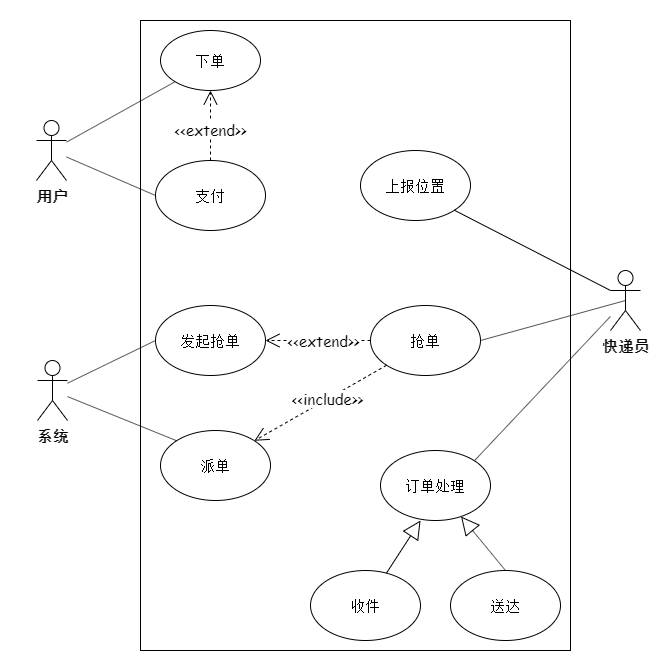

The diagram above was exported from draw.io. Its source (the exported page's mxGraphModel, read from the mxfile embedded in the PNG):
<mxGraphModel dx="804" dy="781" grid="1" gridSize="10" guides="1" tooltips="1" connect="1" arrows="1" fold="1" page="1" pageScale="1" pageWidth="850" pageHeight="1100" math="0" shadow="0">
  <root>
    <mxCell id="0" />
    <mxCell id="1" parent="0" />
    <mxCell id="32" value="" style="rounded=0;whiteSpace=wrap;html=1;fontFamily=Comic Sans MS;fontSize=15;strokeColor=none;" parent="1" vertex="1">
      <mxGeometry x="70" y="50" width="670" height="670" as="geometry" />
    </mxCell>
    <mxCell id="31" value="" style="rounded=0;whiteSpace=wrap;html=1;fontFamily=Comic Sans MS;fontSize=15;" parent="1" vertex="1">
      <mxGeometry x="210" y="70" width="430" height="630" as="geometry" />
    </mxCell>
    <mxCell id="2" value="用户&lt;br style=&quot;font-size: 15px;&quot;&gt;" style="shape=umlActor;verticalLabelPosition=bottom;labelBackgroundColor=#ffffff;verticalAlign=top;html=1;fontFamily=Comic Sans MS;fontSize=15;fontStyle=1" parent="1" vertex="1">
      <mxGeometry x="106" y="170" width="30" height="60" as="geometry" />
    </mxCell>
    <mxCell id="3" value="系统" style="shape=umlActor;verticalLabelPosition=bottom;labelBackgroundColor=#ffffff;verticalAlign=top;html=1;fontFamily=Comic Sans MS;fontSize=15;fontStyle=1" parent="1" vertex="1">
      <mxGeometry x="107" y="410" width="30" height="60" as="geometry" />
    </mxCell>
    <mxCell id="4" value="快递员&lt;br style=&quot;font-size: 15px;&quot;&gt;" style="shape=umlActor;verticalLabelPosition=bottom;labelBackgroundColor=#ffffff;verticalAlign=top;html=1;fontFamily=Comic Sans MS;fontSize=15;fontStyle=1" parent="1" vertex="1">
      <mxGeometry x="680" y="320" width="30" height="60" as="geometry" />
    </mxCell>
    <mxCell id="6" value="下单" style="ellipse;whiteSpace=wrap;html=1;fontFamily=Comic Sans MS;fontSize=15;" parent="1" vertex="1">
      <mxGeometry x="230" y="80" width="100" height="60" as="geometry" />
    </mxCell>
    <mxCell id="7" value="支付" style="ellipse;whiteSpace=wrap;html=1;fontFamily=Comic Sans MS;fontSize=15;" parent="1" vertex="1">
      <mxGeometry x="225" y="210" width="110" height="70" as="geometry" />
    </mxCell>
    <mxCell id="9" value="&amp;lt;&amp;lt;extend&amp;gt;&amp;gt;&lt;br style=&quot;font-size: 15px;&quot;&gt;" style="endArrow=open;endSize=12;dashed=1;html=1;exitX=0.5;exitY=0;exitDx=0;exitDy=0;entryX=0.5;entryY=1;entryDx=0;entryDy=0;fontFamily=Comic Sans MS;fontSize=15;" parent="1" source="7" target="6" edge="1">
      <mxGeometry x="-0.1111" width="160" relative="1" as="geometry">
        <mxPoint x="400" y="340" as="sourcePoint" />
        <mxPoint x="560" y="340" as="targetPoint" />
        <mxPoint as="offset" />
      </mxGeometry>
    </mxCell>
    <mxCell id="11" value="发起抢单" style="ellipse;whiteSpace=wrap;html=1;fontFamily=Comic Sans MS;fontSize=15;" parent="1" vertex="1">
      <mxGeometry x="225" y="355" width="110" height="70" as="geometry" />
    </mxCell>
    <mxCell id="12" value="抢单" style="ellipse;whiteSpace=wrap;html=1;fontFamily=Comic Sans MS;fontSize=15;" parent="1" vertex="1">
      <mxGeometry x="440" y="355" width="110" height="70" as="geometry" />
    </mxCell>
    <mxCell id="13" value="上报位置" style="ellipse;whiteSpace=wrap;html=1;fontFamily=Comic Sans MS;fontSize=15;" parent="1" vertex="1">
      <mxGeometry x="430" y="200" width="110" height="70" as="geometry" />
    </mxCell>
    <mxCell id="14" value="派单" style="ellipse;whiteSpace=wrap;html=1;fontFamily=Comic Sans MS;fontSize=15;" parent="1" vertex="1">
      <mxGeometry x="230" y="480" width="110" height="70" as="geometry" />
    </mxCell>
    <mxCell id="16" value="订单处理" style="ellipse;whiteSpace=wrap;html=1;fontFamily=Comic Sans MS;fontSize=15;" parent="1" vertex="1">
      <mxGeometry x="450" y="500" width="110" height="70" as="geometry" />
    </mxCell>
    <mxCell id="17" value="收件" style="ellipse;whiteSpace=wrap;html=1;fontFamily=Comic Sans MS;fontSize=15;" parent="1" vertex="1">
      <mxGeometry x="380" y="620" width="110" height="70" as="geometry" />
    </mxCell>
    <mxCell id="18" value="送达" style="ellipse;whiteSpace=wrap;html=1;fontFamily=Comic Sans MS;fontSize=15;" parent="1" vertex="1">
      <mxGeometry x="520" y="620" width="110" height="70" as="geometry" />
    </mxCell>
    <mxCell id="19" value="" style="endArrow=block;endSize=16;endFill=0;html=1;entryX=0.364;entryY=1;entryDx=0;entryDy=0;fontFamily=Comic Sans MS;fontSize=15;entryPerimeter=0;" parent="1" source="17" target="16" edge="1">
      <mxGeometry width="160" relative="1" as="geometry">
        <mxPoint x="210" y="650" as="sourcePoint" />
        <mxPoint x="370" y="650" as="targetPoint" />
      </mxGeometry>
    </mxCell>
    <mxCell id="20" value="" style="endArrow=block;endSize=16;endFill=0;html=1;exitX=0.5;exitY=0;exitDx=0;exitDy=0;fontFamily=Comic Sans MS;fontSize=15;" parent="1" source="18" target="16" edge="1">
      <mxGeometry width="160" relative="1" as="geometry">
        <mxPoint x="220" y="660" as="sourcePoint" />
        <mxPoint x="380" y="660" as="targetPoint" />
      </mxGeometry>
    </mxCell>
    <mxCell id="21" value="&amp;lt;&amp;lt;extend&amp;gt;&amp;gt;&lt;br style=&quot;font-size: 15px;&quot;&gt;" style="endArrow=open;endSize=12;dashed=1;html=1;exitX=0;exitY=0.5;exitDx=0;exitDy=0;entryX=1;entryY=0.5;entryDx=0;entryDy=0;fontFamily=Comic Sans MS;fontSize=15;" parent="1" source="12" target="11" edge="1">
      <mxGeometry x="-0.1111" width="160" relative="1" as="geometry">
        <mxPoint x="290" y="270" as="sourcePoint" />
        <mxPoint x="285" y="210" as="targetPoint" />
        <mxPoint as="offset" />
      </mxGeometry>
    </mxCell>
    <mxCell id="22" value="&amp;lt;&amp;lt;include&amp;gt;&amp;gt;" style="endArrow=open;endSize=12;dashed=1;html=1;exitX=0;exitY=1;exitDx=0;exitDy=0;entryX=1;entryY=0;entryDx=0;entryDy=0;fontFamily=Comic Sans MS;fontSize=15;" parent="1" source="12" target="14" edge="1">
      <mxGeometry x="-0.1111" width="160" relative="1" as="geometry">
        <mxPoint x="450" y="400" as="sourcePoint" />
        <mxPoint x="345" y="400" as="targetPoint" />
        <mxPoint as="offset" />
      </mxGeometry>
    </mxCell>
    <mxCell id="24" value="" style="endArrow=none;html=1;entryX=0;entryY=1;entryDx=0;entryDy=0;fontFamily=Comic Sans MS;fontSize=15;" parent="1" source="2" target="6" edge="1">
      <mxGeometry width="50" height="50" relative="1" as="geometry">
        <mxPoint x="140" y="170" as="sourcePoint" />
        <mxPoint x="190" y="120" as="targetPoint" />
      </mxGeometry>
    </mxCell>
    <mxCell id="25" value="" style="endArrow=none;html=1;entryX=0;entryY=0.5;entryDx=0;entryDy=0;fontFamily=Comic Sans MS;fontSize=15;" parent="1" source="2" target="7" edge="1">
      <mxGeometry width="50" height="50" relative="1" as="geometry">
        <mxPoint x="150" y="197.1428571428571" as="sourcePoint" />
        <mxPoint x="240" y="120" as="targetPoint" />
      </mxGeometry>
    </mxCell>
    <mxCell id="26" value="" style="endArrow=none;html=1;entryX=0;entryY=0.5;entryDx=0;entryDy=0;fontFamily=Comic Sans MS;fontSize=15;" parent="1" source="3" target="11" edge="1">
      <mxGeometry width="50" height="50" relative="1" as="geometry">
        <mxPoint x="130" y="410" as="sourcePoint" />
        <mxPoint x="180" y="360" as="targetPoint" />
      </mxGeometry>
    </mxCell>
    <mxCell id="27" value="" style="endArrow=none;html=1;entryX=0;entryY=0;entryDx=0;entryDy=0;fontFamily=Comic Sans MS;fontSize=15;" parent="1" source="3" target="14" edge="1">
      <mxGeometry width="50" height="50" relative="1" as="geometry">
        <mxPoint x="150" y="442.5" as="sourcePoint" />
        <mxPoint x="235" y="400" as="targetPoint" />
      </mxGeometry>
    </mxCell>
    <mxCell id="28" value="" style="endArrow=none;html=1;exitX=1;exitY=1;exitDx=0;exitDy=0;entryX=0;entryY=0.3333333333333333;entryDx=0;entryDy=0;entryPerimeter=0;fontFamily=Comic Sans MS;fontSize=15;" parent="1" source="13" target="4" edge="1">
      <mxGeometry width="50" height="50" relative="1" as="geometry">
        <mxPoint x="620" y="290" as="sourcePoint" />
        <mxPoint x="670" y="240" as="targetPoint" />
      </mxGeometry>
    </mxCell>
    <mxCell id="29" value="" style="endArrow=none;html=1;exitX=1;exitY=0.5;exitDx=0;exitDy=0;entryX=0.5;entryY=0.5;entryDx=0;entryDy=0;entryPerimeter=0;fontFamily=Comic Sans MS;fontSize=15;" parent="1" source="12" target="4" edge="1">
      <mxGeometry width="50" height="50" relative="1" as="geometry">
        <mxPoint x="533.8908729652601" y="269.74873734152925" as="sourcePoint" />
        <mxPoint x="670" y="350" as="targetPoint" />
      </mxGeometry>
    </mxCell>
    <mxCell id="30" value="" style="endArrow=none;html=1;exitX=1;exitY=0;exitDx=0;exitDy=0;fontFamily=Comic Sans MS;fontSize=15;" parent="1" source="16" target="4" edge="1">
      <mxGeometry width="50" height="50" relative="1" as="geometry">
        <mxPoint x="560" y="400" as="sourcePoint" />
        <mxPoint x="685" y="360" as="targetPoint" />
      </mxGeometry>
    </mxCell>
  </root>
</mxGraphModel>